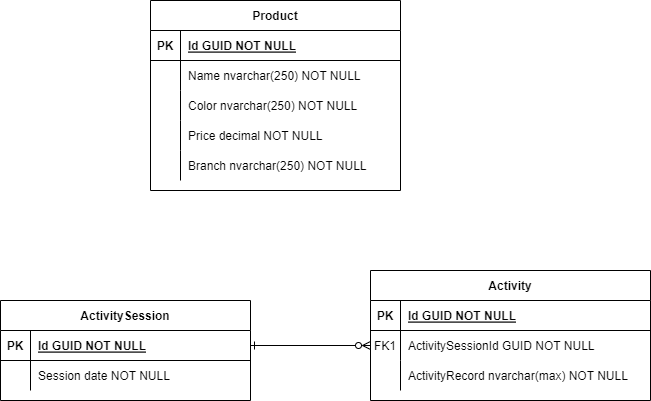

The diagram above was exported from draw.io. Its source (the exported page's mxGraphModel, read from the mxfile embedded in the PNG):
<mxGraphModel dx="1038" dy="579" grid="1" gridSize="10" guides="1" tooltips="1" connect="1" arrows="1" fold="1" page="1" pageScale="1" pageWidth="850" pageHeight="1100" math="0" shadow="0" extFonts="Permanent Marker^https://fonts.googleapis.com/css?family=Permanent+Marker">
  <root>
    <mxCell id="0" />
    <mxCell id="1" parent="0" />
    <mxCell id="C-vyLk0tnHw3VtMMgP7b-2" value="Product" style="shape=table;startSize=30;container=1;collapsible=1;childLayout=tableLayout;fixedRows=1;rowLines=0;fontStyle=1;align=center;resizeLast=1;" parent="1" vertex="1">
      <mxGeometry x="220" y="80" width="250" height="190" as="geometry" />
    </mxCell>
    <mxCell id="C-vyLk0tnHw3VtMMgP7b-3" value="" style="shape=partialRectangle;collapsible=0;dropTarget=0;pointerEvents=0;fillColor=none;points=[[0,0.5],[1,0.5]];portConstraint=eastwest;top=0;left=0;right=0;bottom=1;" parent="C-vyLk0tnHw3VtMMgP7b-2" vertex="1">
      <mxGeometry y="30" width="250" height="30" as="geometry" />
    </mxCell>
    <mxCell id="C-vyLk0tnHw3VtMMgP7b-4" value="PK" style="shape=partialRectangle;overflow=hidden;connectable=0;fillColor=none;top=0;left=0;bottom=0;right=0;fontStyle=1;" parent="C-vyLk0tnHw3VtMMgP7b-3" vertex="1">
      <mxGeometry width="30" height="30" as="geometry">
        <mxRectangle width="30" height="30" as="alternateBounds" />
      </mxGeometry>
    </mxCell>
    <mxCell id="C-vyLk0tnHw3VtMMgP7b-5" value="Id GUID NOT NULL" style="shape=partialRectangle;overflow=hidden;connectable=0;fillColor=none;top=0;left=0;bottom=0;right=0;align=left;spacingLeft=6;fontStyle=5;" parent="C-vyLk0tnHw3VtMMgP7b-3" vertex="1">
      <mxGeometry x="30" width="220" height="30" as="geometry">
        <mxRectangle width="220" height="30" as="alternateBounds" />
      </mxGeometry>
    </mxCell>
    <mxCell id="C-vyLk0tnHw3VtMMgP7b-9" value="" style="shape=partialRectangle;collapsible=0;dropTarget=0;pointerEvents=0;fillColor=none;points=[[0,0.5],[1,0.5]];portConstraint=eastwest;top=0;left=0;right=0;bottom=0;" parent="C-vyLk0tnHw3VtMMgP7b-2" vertex="1">
      <mxGeometry y="60" width="250" height="30" as="geometry" />
    </mxCell>
    <mxCell id="C-vyLk0tnHw3VtMMgP7b-10" value="" style="shape=partialRectangle;overflow=hidden;connectable=0;fillColor=none;top=0;left=0;bottom=0;right=0;" parent="C-vyLk0tnHw3VtMMgP7b-9" vertex="1">
      <mxGeometry width="30" height="30" as="geometry">
        <mxRectangle width="30" height="30" as="alternateBounds" />
      </mxGeometry>
    </mxCell>
    <mxCell id="C-vyLk0tnHw3VtMMgP7b-11" value="Name nvarchar(250) NOT NULL" style="shape=partialRectangle;overflow=hidden;connectable=0;fillColor=none;top=0;left=0;bottom=0;right=0;align=left;spacingLeft=6;" parent="C-vyLk0tnHw3VtMMgP7b-9" vertex="1">
      <mxGeometry x="30" width="220" height="30" as="geometry">
        <mxRectangle width="220" height="30" as="alternateBounds" />
      </mxGeometry>
    </mxCell>
    <mxCell id="5nIVW0UGv8eWuYiaMw_E-1" style="shape=partialRectangle;collapsible=0;dropTarget=0;pointerEvents=0;fillColor=none;points=[[0,0.5],[1,0.5]];portConstraint=eastwest;top=0;left=0;right=0;bottom=0;" parent="C-vyLk0tnHw3VtMMgP7b-2" vertex="1">
      <mxGeometry y="90" width="250" height="30" as="geometry" />
    </mxCell>
    <mxCell id="5nIVW0UGv8eWuYiaMw_E-2" style="shape=partialRectangle;overflow=hidden;connectable=0;fillColor=none;top=0;left=0;bottom=0;right=0;" parent="5nIVW0UGv8eWuYiaMw_E-1" vertex="1">
      <mxGeometry width="30" height="30" as="geometry">
        <mxRectangle width="30" height="30" as="alternateBounds" />
      </mxGeometry>
    </mxCell>
    <mxCell id="5nIVW0UGv8eWuYiaMw_E-3" value="Color nvarchar(250) NOT NULL" style="shape=partialRectangle;overflow=hidden;connectable=0;fillColor=none;top=0;left=0;bottom=0;right=0;align=left;spacingLeft=6;" parent="5nIVW0UGv8eWuYiaMw_E-1" vertex="1">
      <mxGeometry x="30" width="220" height="30" as="geometry">
        <mxRectangle width="220" height="30" as="alternateBounds" />
      </mxGeometry>
    </mxCell>
    <mxCell id="5nIVW0UGv8eWuYiaMw_E-4" style="shape=partialRectangle;collapsible=0;dropTarget=0;pointerEvents=0;fillColor=none;points=[[0,0.5],[1,0.5]];portConstraint=eastwest;top=0;left=0;right=0;bottom=0;" parent="C-vyLk0tnHw3VtMMgP7b-2" vertex="1">
      <mxGeometry y="120" width="250" height="30" as="geometry" />
    </mxCell>
    <mxCell id="5nIVW0UGv8eWuYiaMw_E-5" style="shape=partialRectangle;overflow=hidden;connectable=0;fillColor=none;top=0;left=0;bottom=0;right=0;" parent="5nIVW0UGv8eWuYiaMw_E-4" vertex="1">
      <mxGeometry width="30" height="30" as="geometry">
        <mxRectangle width="30" height="30" as="alternateBounds" />
      </mxGeometry>
    </mxCell>
    <mxCell id="5nIVW0UGv8eWuYiaMw_E-6" value="Price decimal NOT NULL" style="shape=partialRectangle;overflow=hidden;connectable=0;fillColor=none;top=0;left=0;bottom=0;right=0;align=left;spacingLeft=6;" parent="5nIVW0UGv8eWuYiaMw_E-4" vertex="1">
      <mxGeometry x="30" width="220" height="30" as="geometry">
        <mxRectangle width="220" height="30" as="alternateBounds" />
      </mxGeometry>
    </mxCell>
    <mxCell id="5nIVW0UGv8eWuYiaMw_E-7" style="shape=partialRectangle;collapsible=0;dropTarget=0;pointerEvents=0;fillColor=none;points=[[0,0.5],[1,0.5]];portConstraint=eastwest;top=0;left=0;right=0;bottom=0;" parent="C-vyLk0tnHw3VtMMgP7b-2" vertex="1">
      <mxGeometry y="150" width="250" height="30" as="geometry" />
    </mxCell>
    <mxCell id="5nIVW0UGv8eWuYiaMw_E-8" style="shape=partialRectangle;overflow=hidden;connectable=0;fillColor=none;top=0;left=0;bottom=0;right=0;" parent="5nIVW0UGv8eWuYiaMw_E-7" vertex="1">
      <mxGeometry width="30" height="30" as="geometry">
        <mxRectangle width="30" height="30" as="alternateBounds" />
      </mxGeometry>
    </mxCell>
    <mxCell id="5nIVW0UGv8eWuYiaMw_E-9" value="Branch nvarchar(250) NOT NULL" style="shape=partialRectangle;overflow=hidden;connectable=0;fillColor=none;top=0;left=0;bottom=0;right=0;align=left;spacingLeft=6;" parent="5nIVW0UGv8eWuYiaMw_E-7" vertex="1">
      <mxGeometry x="30" width="220" height="30" as="geometry">
        <mxRectangle width="220" height="30" as="alternateBounds" />
      </mxGeometry>
    </mxCell>
    <mxCell id="C-vyLk0tnHw3VtMMgP7b-13" value="ActivitySession" style="shape=table;startSize=30;container=1;collapsible=1;childLayout=tableLayout;fixedRows=1;rowLines=0;fontStyle=1;align=center;resizeLast=1;" parent="1" vertex="1">
      <mxGeometry x="70" y="380" width="250" height="100" as="geometry" />
    </mxCell>
    <mxCell id="C-vyLk0tnHw3VtMMgP7b-14" value="" style="shape=partialRectangle;collapsible=0;dropTarget=0;pointerEvents=0;fillColor=none;points=[[0,0.5],[1,0.5]];portConstraint=eastwest;top=0;left=0;right=0;bottom=1;" parent="C-vyLk0tnHw3VtMMgP7b-13" vertex="1">
      <mxGeometry y="30" width="250" height="30" as="geometry" />
    </mxCell>
    <mxCell id="C-vyLk0tnHw3VtMMgP7b-15" value="PK" style="shape=partialRectangle;overflow=hidden;connectable=0;fillColor=none;top=0;left=0;bottom=0;right=0;fontStyle=1;" parent="C-vyLk0tnHw3VtMMgP7b-14" vertex="1">
      <mxGeometry width="30" height="30" as="geometry">
        <mxRectangle width="30" height="30" as="alternateBounds" />
      </mxGeometry>
    </mxCell>
    <mxCell id="C-vyLk0tnHw3VtMMgP7b-16" value="Id GUID NOT NULL" style="shape=partialRectangle;overflow=hidden;connectable=0;fillColor=none;top=0;left=0;bottom=0;right=0;align=left;spacingLeft=6;fontStyle=5;" parent="C-vyLk0tnHw3VtMMgP7b-14" vertex="1">
      <mxGeometry x="30" width="220" height="30" as="geometry">
        <mxRectangle width="220" height="30" as="alternateBounds" />
      </mxGeometry>
    </mxCell>
    <mxCell id="C-vyLk0tnHw3VtMMgP7b-20" value="" style="shape=partialRectangle;collapsible=0;dropTarget=0;pointerEvents=0;fillColor=none;points=[[0,0.5],[1,0.5]];portConstraint=eastwest;top=0;left=0;right=0;bottom=0;" parent="C-vyLk0tnHw3VtMMgP7b-13" vertex="1">
      <mxGeometry y="60" width="250" height="30" as="geometry" />
    </mxCell>
    <mxCell id="C-vyLk0tnHw3VtMMgP7b-21" value="" style="shape=partialRectangle;overflow=hidden;connectable=0;fillColor=none;top=0;left=0;bottom=0;right=0;" parent="C-vyLk0tnHw3VtMMgP7b-20" vertex="1">
      <mxGeometry width="30" height="30" as="geometry">
        <mxRectangle width="30" height="30" as="alternateBounds" />
      </mxGeometry>
    </mxCell>
    <mxCell id="C-vyLk0tnHw3VtMMgP7b-22" value="Session date NOT NULL" style="shape=partialRectangle;overflow=hidden;connectable=0;fillColor=none;top=0;left=0;bottom=0;right=0;align=left;spacingLeft=6;" parent="C-vyLk0tnHw3VtMMgP7b-20" vertex="1">
      <mxGeometry x="30" width="220" height="30" as="geometry">
        <mxRectangle width="220" height="30" as="alternateBounds" />
      </mxGeometry>
    </mxCell>
    <mxCell id="5nIVW0UGv8eWuYiaMw_E-10" value="Activity" style="shape=table;startSize=30;container=1;collapsible=1;childLayout=tableLayout;fixedRows=1;rowLines=0;fontStyle=1;align=center;resizeLast=1;" parent="1" vertex="1">
      <mxGeometry x="440" y="350" width="280" height="130" as="geometry" />
    </mxCell>
    <mxCell id="5nIVW0UGv8eWuYiaMw_E-11" value="" style="shape=partialRectangle;collapsible=0;dropTarget=0;pointerEvents=0;fillColor=none;points=[[0,0.5],[1,0.5]];portConstraint=eastwest;top=0;left=0;right=0;bottom=1;" parent="5nIVW0UGv8eWuYiaMw_E-10" vertex="1">
      <mxGeometry y="30" width="280" height="30" as="geometry" />
    </mxCell>
    <mxCell id="5nIVW0UGv8eWuYiaMw_E-12" value="PK" style="shape=partialRectangle;overflow=hidden;connectable=0;fillColor=none;top=0;left=0;bottom=0;right=0;fontStyle=1;" parent="5nIVW0UGv8eWuYiaMw_E-11" vertex="1">
      <mxGeometry width="30" height="30" as="geometry">
        <mxRectangle width="30" height="30" as="alternateBounds" />
      </mxGeometry>
    </mxCell>
    <mxCell id="5nIVW0UGv8eWuYiaMw_E-13" value="Id GUID NOT NULL" style="shape=partialRectangle;overflow=hidden;connectable=0;fillColor=none;top=0;left=0;bottom=0;right=0;align=left;spacingLeft=6;fontStyle=5;" parent="5nIVW0UGv8eWuYiaMw_E-11" vertex="1">
      <mxGeometry x="30" width="250" height="30" as="geometry">
        <mxRectangle width="250" height="30" as="alternateBounds" />
      </mxGeometry>
    </mxCell>
    <mxCell id="5nIVW0UGv8eWuYiaMw_E-14" value="" style="shape=partialRectangle;collapsible=0;dropTarget=0;pointerEvents=0;fillColor=none;points=[[0,0.5],[1,0.5]];portConstraint=eastwest;top=0;left=0;right=0;bottom=0;" parent="5nIVW0UGv8eWuYiaMw_E-10" vertex="1">
      <mxGeometry y="60" width="280" height="30" as="geometry" />
    </mxCell>
    <mxCell id="5nIVW0UGv8eWuYiaMw_E-15" value="FK1" style="shape=partialRectangle;overflow=hidden;connectable=0;fillColor=none;top=0;left=0;bottom=0;right=0;" parent="5nIVW0UGv8eWuYiaMw_E-14" vertex="1">
      <mxGeometry width="30" height="30" as="geometry">
        <mxRectangle width="30" height="30" as="alternateBounds" />
      </mxGeometry>
    </mxCell>
    <mxCell id="5nIVW0UGv8eWuYiaMw_E-16" value="ActivitySessionId GUID NOT NULL" style="shape=partialRectangle;overflow=hidden;connectable=0;fillColor=none;top=0;left=0;bottom=0;right=0;align=left;spacingLeft=6;" parent="5nIVW0UGv8eWuYiaMw_E-14" vertex="1">
      <mxGeometry x="30" width="250" height="30" as="geometry">
        <mxRectangle width="250" height="30" as="alternateBounds" />
      </mxGeometry>
    </mxCell>
    <mxCell id="5nIVW0UGv8eWuYiaMw_E-17" value="" style="shape=partialRectangle;collapsible=0;dropTarget=0;pointerEvents=0;fillColor=none;points=[[0,0.5],[1,0.5]];portConstraint=eastwest;top=0;left=0;right=0;bottom=0;" parent="5nIVW0UGv8eWuYiaMw_E-10" vertex="1">
      <mxGeometry y="90" width="280" height="30" as="geometry" />
    </mxCell>
    <mxCell id="5nIVW0UGv8eWuYiaMw_E-18" value="" style="shape=partialRectangle;overflow=hidden;connectable=0;fillColor=none;top=0;left=0;bottom=0;right=0;" parent="5nIVW0UGv8eWuYiaMw_E-17" vertex="1">
      <mxGeometry width="30" height="30" as="geometry">
        <mxRectangle width="30" height="30" as="alternateBounds" />
      </mxGeometry>
    </mxCell>
    <mxCell id="5nIVW0UGv8eWuYiaMw_E-19" value="ActivityRecord nvarchar(max) NOT NULL" style="shape=partialRectangle;overflow=hidden;connectable=0;fillColor=none;top=0;left=0;bottom=0;right=0;align=left;spacingLeft=6;" parent="5nIVW0UGv8eWuYiaMw_E-17" vertex="1">
      <mxGeometry x="30" width="250" height="30" as="geometry">
        <mxRectangle width="250" height="30" as="alternateBounds" />
      </mxGeometry>
    </mxCell>
    <mxCell id="5nIVW0UGv8eWuYiaMw_E-20" style="edgeStyle=orthogonalEdgeStyle;rounded=0;orthogonalLoop=1;jettySize=auto;html=1;exitX=1;exitY=0.5;exitDx=0;exitDy=0;entryX=0;entryY=0.5;entryDx=0;entryDy=0;startArrow=ERone;startFill=0;endArrow=ERzeroToMany;endFill=0;curved=1;" parent="1" source="C-vyLk0tnHw3VtMMgP7b-14" target="5nIVW0UGv8eWuYiaMw_E-14" edge="1">
      <mxGeometry relative="1" as="geometry" />
    </mxCell>
  </root>
</mxGraphModel>